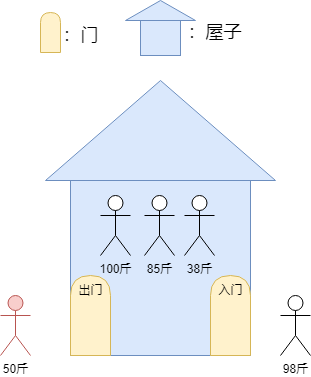

The diagram above was exported from draw.io. Its source (the exported page's mxGraphModel, read from the mxfile embedded in the PNG):
<mxGraphModel dx="1194" dy="688" grid="1" gridSize="10" guides="1" tooltips="1" connect="1" arrows="1" fold="1" page="1" pageScale="1" pageWidth="827" pageHeight="1169" math="0" shadow="0">
  <root>
    <mxCell id="0" />
    <mxCell id="1" parent="0" />
    <mxCell id="nV9AcrtJljxHPWFMu_44-1" value="" style="whiteSpace=wrap;html=1;aspect=fixed;fillColor=#dae8fc;strokeColor=#6c8ebf;" vertex="1" parent="1">
      <mxGeometry x="270" y="210" width="180" height="180" as="geometry" />
    </mxCell>
    <mxCell id="nV9AcrtJljxHPWFMu_44-2" value="100斤" style="shape=umlActor;verticalLabelPosition=bottom;verticalAlign=top;html=1;outlineConnect=0;" vertex="1" parent="1">
      <mxGeometry x="300" y="230" width="30" height="60" as="geometry" />
    </mxCell>
    <mxCell id="nV9AcrtJljxHPWFMu_44-3" value="" style="triangle;whiteSpace=wrap;html=1;rotation=-90;fillColor=#dae8fc;strokeColor=#6c8ebf;" vertex="1" parent="1">
      <mxGeometry x="310" y="50" width="100" height="230" as="geometry" />
    </mxCell>
    <mxCell id="nV9AcrtJljxHPWFMu_44-4" value="50斤" style="shape=umlActor;verticalLabelPosition=bottom;verticalAlign=top;html=1;outlineConnect=0;fillColor=#f8cecc;strokeColor=#b85450;" vertex="1" parent="1">
      <mxGeometry x="200" y="330" width="30" height="60" as="geometry" />
    </mxCell>
    <mxCell id="nV9AcrtJljxHPWFMu_44-5" value="85斤" style="shape=umlActor;verticalLabelPosition=bottom;verticalAlign=top;html=1;outlineConnect=0;" vertex="1" parent="1">
      <mxGeometry x="344" y="230" width="30" height="60" as="geometry" />
    </mxCell>
    <mxCell id="nV9AcrtJljxHPWFMu_44-6" value="38斤" style="shape=umlActor;verticalLabelPosition=bottom;verticalAlign=top;html=1;outlineConnect=0;" vertex="1" parent="1">
      <mxGeometry x="384" y="230" width="30" height="60" as="geometry" />
    </mxCell>
    <mxCell id="nV9AcrtJljxHPWFMu_44-7" value="98斤" style="shape=umlActor;verticalLabelPosition=bottom;verticalAlign=top;html=1;outlineConnect=0;" vertex="1" parent="1">
      <mxGeometry x="480" y="330" width="30" height="60" as="geometry" />
    </mxCell>
    <mxCell id="nV9AcrtJljxHPWFMu_44-8" value="" style="shape=delay;whiteSpace=wrap;html=1;rotation=-90;fillColor=#fff2cc;strokeColor=#d6b656;" vertex="1" parent="1">
      <mxGeometry x="390" y="330" width="80" height="40" as="geometry" />
    </mxCell>
    <mxCell id="nV9AcrtJljxHPWFMu_44-9" value="" style="shape=delay;whiteSpace=wrap;html=1;rotation=-90;fillColor=#fff2cc;strokeColor=#d6b656;" vertex="1" parent="1">
      <mxGeometry x="250" y="330" width="80" height="40" as="geometry" />
    </mxCell>
    <mxCell id="nV9AcrtJljxHPWFMu_44-10" value="" style="shape=delay;whiteSpace=wrap;html=1;rotation=-90;fillColor=#fff2cc;strokeColor=#d6b656;" vertex="1" parent="1">
      <mxGeometry x="230" y="57" width="40" height="20" as="geometry" />
    </mxCell>
    <mxCell id="nV9AcrtJljxHPWFMu_44-11" value="&lt;font style=&quot;font-size: 18px;&quot;&gt;：门&lt;/font&gt;" style="text;html=1;align=center;verticalAlign=middle;resizable=0;points=[];autosize=1;strokeColor=none;fillColor=none;" vertex="1" parent="1">
      <mxGeometry x="250" y="50" width="60" height="40" as="geometry" />
    </mxCell>
    <mxCell id="nV9AcrtJljxHPWFMu_44-12" value="" style="whiteSpace=wrap;html=1;aspect=fixed;fillColor=#dae8fc;strokeColor=#6c8ebf;" vertex="1" parent="1">
      <mxGeometry x="340" y="50" width="40" height="40" as="geometry" />
    </mxCell>
    <mxCell id="nV9AcrtJljxHPWFMu_44-13" value="" style="triangle;whiteSpace=wrap;html=1;rotation=-90;fillColor=#dae8fc;strokeColor=#6c8ebf;" vertex="1" parent="1">
      <mxGeometry x="350" y="10" width="20" height="70" as="geometry" />
    </mxCell>
    <mxCell id="nV9AcrtJljxHPWFMu_44-14" value="&lt;font style=&quot;font-size: 18px;&quot;&gt;：屋子&lt;/font&gt;" style="text;html=1;align=center;verticalAlign=middle;resizable=0;points=[];autosize=1;strokeColor=none;fillColor=none;" vertex="1" parent="1">
      <mxGeometry x="374" y="47" width="80" height="40" as="geometry" />
    </mxCell>
    <mxCell id="nV9AcrtJljxHPWFMu_44-15" value="入门" style="text;html=1;align=center;verticalAlign=middle;resizable=0;points=[];autosize=1;strokeColor=none;fillColor=none;" vertex="1" parent="1">
      <mxGeometry x="405" y="310" width="50" height="30" as="geometry" />
    </mxCell>
    <mxCell id="nV9AcrtJljxHPWFMu_44-16" value="出门" style="text;html=1;align=center;verticalAlign=middle;resizable=0;points=[];autosize=1;strokeColor=none;fillColor=none;" vertex="1" parent="1">
      <mxGeometry x="265" y="310" width="50" height="30" as="geometry" />
    </mxCell>
  </root>
</mxGraphModel>